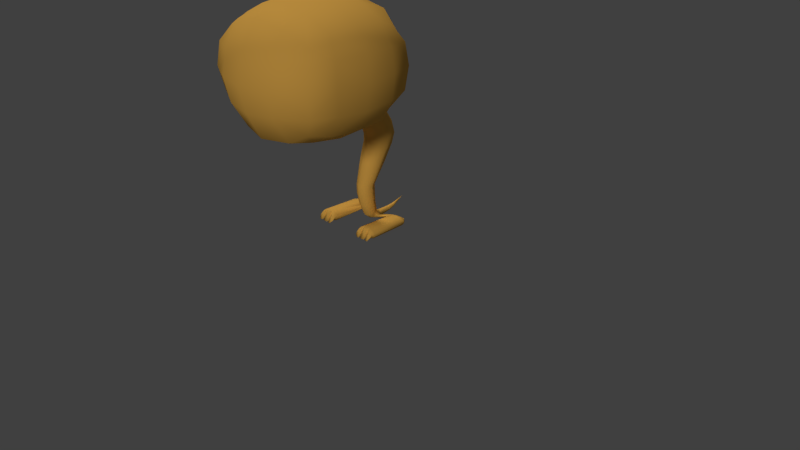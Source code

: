 # Source: PolyCharmR2.blend  (saved by Blender 2.81.16; exported with 4.5.12 LTS)
import bpy
from mathutils import Matrix  # noqa: F401  (used for matrix-valued properties, if any)

bpy.ops.wm.read_factory_settings(use_empty=True)
scene = bpy.context.scene
scene.name = 'Scene'

# ---- collections
col_collection_1 = bpy.data.collections.new('Collection 1'); scene.collection.children.link(col_collection_1)
col_collection_2 = bpy.data.collections.new('Collection 2'); scene.collection.children.link(col_collection_2)

# ---- materials (node trees are filled in below, after node groups)
mat_material = bpy.data.materials.new('Material')
mat_material.alpha_threshold = 0.0
mat_material.use_transparent_shadow = False
mat_material.diffuse_color = (1.0, 0.5376, 0.09864, 1.0)
mat_material.roughness = 0.5
mat_material.specular_intensity = 0.2579
mat_material.line_color = (0.0, 0.0, 0.0, 1.0)
mat_material_002 = bpy.data.materials.new('Material.002')
mat_material_002.alpha_threshold = 0.0
mat_material_002.use_transparent_shadow = False
mat_material_002.diffuse_color = (0.8, 0.7033, 0.24, 1.0)
mat_material_002.roughness = 0.5
mat_material_002.specular_intensity = 0.2895
mat_material_002.line_color = (0.0, 0.0, 0.0, 1.0)
mat_material_003 = bpy.data.materials.new('Material.003')
mat_material_003.alpha_threshold = 0.0
mat_material_003.use_transparent_shadow = False
mat_material_003.diffuse_color = (0.8, 0.5044, 0.08081, 1.0)
mat_material_003.roughness = 0.5
mat_material_003.line_color = (0.0, 0.0, 0.0, 1.0)
mat_material_001 = bpy.data.materials.new('Material.001')
mat_material_001.alpha_threshold = 0.0
mat_material_001.use_transparent_shadow = False
mat_material_001.diffuse_color = (0.8, 0.3982, 0.2851, 1.0)
mat_material_001.roughness = 0.5
mat_material_001.line_color = (0.0, 0.0, 0.0, 1.0)

# ---- material node trees

# ---- world
world_world = bpy.data.worlds.new('World'); scene.world = world_world
world_world.color = (0.05088, 0.05088, 0.05088)
world_world.use_sun_shadow = False
world_world.sun_shadow_jitter_overblur = 0.0
world_world.cycles.sampling_method = 'MANUAL'
world_world.cycles.sample_map_resolution = 256

# ---- cameras
cam_camera = bpy.data.cameras.new('Camera')
cam_camera.clip_end = 100.0
cam_camera.lens = 35.0
cam_camera.sensor_width = 32.0
cam_camera.sensor_height = 18.0
cam_camera.ortho_scale = 7.314
cam_camera.dof.focus_distance = 0.0
cam_camera.dof.aperture_fstop = 128.0

# ---- lights
light_lamp_001 = bpy.data.lights.new('Lamp.001', 'SUN')
light_lamp_001.transmission_factor = 0.0
light_lamp_001.cutoff_distance = 30.0
light_lamp_001.angle = 0.1993
light_lamp_001.energy = 1.0
light_lamp_001.shadow_buffer_clip_start = 1.001
light_lamp_001.shadow_soft_size = 0.1
light_lamp_001.shadow_cascade_max_distance = 1000.0
light_lamp_001.cycles.use_multiple_importance_sampling = False
light_lamp = bpy.data.lights.new('Lamp', 'SUN')
light_lamp.transmission_factor = 0.0
light_lamp.cutoff_distance = 30.0
light_lamp.angle = 0.1993
light_lamp.energy = 1.0
light_lamp.shadow_buffer_clip_start = 1.001
light_lamp.shadow_soft_size = 0.1
light_lamp.shadow_cascade_max_distance = 1000.0
light_lamp.cycles.use_multiple_importance_sampling = False

# ---- meshes
me_mesh_001 = bpy.data.meshes.new('Mesh.001')
me_mesh_001.from_pydata([(0.3802, 0.17, 2.074), (0.3802, 0.106, 2.369), (0.3802, 0.106, 1.778), (0.9099, -0.7737, 2.074), (0.8902, -0.7737, 2.391), (0.8702, -1.178, 2.074), (0.8487, -0.7737, 1.756), (0.8487, -0.3699, 2.074), (0.8359, -0.3978, 2.369), (0.8305, -1.15, 2.369), (0.8359, -1.15, 1.778), (0.8305, -0.3978, 1.778), (0.3802, -1.717, 2.074), (0.3802, -1.653, 2.369), (0.3802, -1.653, 1.778), (0.3802, -0.7737, 1.331), (0.3802, -0.3978, 1.382), (0.3802, -1.15, 1.382), (0.3802, -0.7737, 2.816), (0.3802, -1.15, 2.765), (0.3802, -0.3978, 2.765), (0.3802, -0.08395, 2.657), (0.7104, -0.08395, 2.347), (0.7133, -0.03297, 2.074), (0.6996, -0.08395, 1.8), (0.3802, -0.08395, 1.531), (0.7017, -0.4258, 2.616), (0.7559, -0.7737, 2.656), (0.7215, -1.122, 2.616), (0.7932, -1.463, 2.347), (0.8063, -1.514, 2.074), (0.768, -1.463, 1.8), (0.7017, -1.122, 1.531), (0.666, -0.7737, 1.491), (0.692, -0.4258, 1.531), (0.3802, -1.463, 2.657), (0.3802, -1.463, 1.457), (0.5489, -0.1873, 1.58), (0.576, -1.36, 1.563), (0.6048, -0.1873, 2.535), (0.6698, -1.36, 2.535), (0.4409, -0.384, -0.03522), (0.4409, 0.09288, -0.02261), (0.2565, 0.09288, -0.02261), (0.2565, -0.384, -0.03522), (0.3891, -0.4247, -0.03522), (0.3879, -0.384, 0.08819), (0.2963, -0.4247, -0.03522), (0.2982, -0.384, 0.08819), (0.4674, -0.384, 0.005917), (0.4674, -0.384, 0.04705), (0.4626, 0.1004, 0.03821), (0.464, 0.1026, 0.007279), (0.2237, 0.1059, 0.007279), (0.2219, -0.384, 0.04705), (0.2219, -0.384, 0.005917), (0.3766, 0.08976, 0.06747), (0.3056, 0.08976, 0.06747), (0.4003, -0.4247, 0.07034), (0.4576, -0.4247, 0.04066), (0.4576, -0.4247, 0.01098), (0.4385, -0.4247, -0.0187), (0.4011, -0.4247, -0.0187), (0.3105, -0.4247, 0.07121), (0.3755, -0.4247, 0.07121), (0.3764, -0.4247, -0.01824), (0.3091, -0.4247, -0.01824), (0.2889, -0.4247, 0.07317), (0.2875, -0.4247, -0.02132), (0.257, -0.4247, -0.02132), (0.2305, -0.4247, 0.01017), (0.2305, -0.4247, 0.04167), (0.4003, -0.4437, 0.03862), (0.4576, -0.4584, 0.01286), (0.4576, -0.4731, -0.0129), (0.4385, -0.4879, -0.03866), (0.4011, -0.4879, -0.03866), (0.3105, -0.4432, 0.03938), (0.3755, -0.4432, 0.03938), (0.3764, -0.4876, -0.03826), (0.3091, -0.4876, -0.03826), (0.2889, -0.4422, 0.04107), (0.2875, -0.4892, -0.04094), (0.257, -0.4892, -0.04094), (0.2305, -0.4735, -0.0136), (0.2305, -0.4579, 0.01374), (0.2219, 0.08754, 0.03905), (0.2219, 0.0801, 0.007125), (0.2247, 0.1256, 0.03821), (0.4059, 0.1572, 0.03821), (0.4263, 0.1477, 0.007279), (0.285, 0.1514, 0.03821), (0.2683, 0.1471, 0.007279), (0.07094, -0.1528, 0.1989), (0.1007, -0.08128, 0.2056), (0.07094, -0.009799, 0.2122), (0.07806, -0.179, 0.3436), (0.1107, -0.1001, 0.3448), (0.07806, -0.0212, 0.3461), (0.07806, -0.179, 0.4565), (0.1107, -0.1001, 0.4578), (0.07806, -0.0212, 0.459), (0.1054, -0.07851, 0.782), (0.1494, 0.02317, 0.7512), (0.1054, 0.1249, 0.7203), (0.1216, -0.004974, 0.9656), (0.1723, 0.1169, 0.9534), (0.1216, 0.2387, 0.9411), (0.1315, 0.006884, 1.052), (0.1864, 0.1391, 1.059), (0.1315, 0.2712, 1.067), (0.1315, -0.02022, 1.143), (0.1864, 0.1045, 1.188), (0.1315, 0.2293, 1.232), (0.1315, -0.09604, 1.26), (0.1864, 0.01084, 1.338), (0.1315, 0.1177, 1.416), (0.06096, -0.1006, 0.05049), (0.08656, -0.04133, 0.06812), (0.06096, 0.01791, 0.08575), (0.04466, -0.02741, -0.01325), (0.06351, 0.006612, 0.01698), (0.04466, 0.04063, 0.04721), (0.03, 0.1008, -0.03447), (0.04278, 0.1041, -0.003792), (0.03, 0.1074, 0.02688), (0.02128, 0.2692, -0.01153), (0.03044, 0.2687, 0.01059), (0.02128, 0.2682, 0.03271), (0.01592, 0.3474, 0.013), (0.02287, 0.347, 0.02977), (0.01592, 0.3466, 0.04654), (0.2516, 0.04381, 1.661), (0.1361, -0.2116, 1.429), (0.2647, -0.0685, 1.519), (-0.3802, 0.17, 2.074), (-0.3802, 0.106, 2.369), (-0.3802, 0.106, 1.778), (-0.9099, -0.7737, 2.074), (-0.8902, -0.7737, 2.391), (-0.8702, -1.178, 2.074), (-0.8487, -0.7737, 1.756), (-0.8487, -0.3699, 2.074), (-0.8359, -0.3978, 2.369), (-0.8305, -1.15, 2.369), (-0.8359, -1.15, 1.778), (-0.8305, -0.3978, 1.778), (-0.3802, -1.717, 2.074), (-0.3802, -1.653, 2.369), (-0.3802, -1.653, 1.778), (-0.3802, -0.7737, 1.331), (-0.3802, -0.3978, 1.382), (-0.3802, -1.15, 1.382), (-0.3802, -0.7737, 2.816), (-0.3802, -1.15, 2.765), (-0.3802, -0.3978, 2.765), (-0.3802, -0.08395, 2.657), (-0.7104, -0.08395, 2.347), (-0.7133, -0.03297, 2.074), (-0.6996, -0.08395, 1.8), (-0.3802, -0.08395, 1.531), (-0.7017, -0.4258, 2.616), (-0.7559, -0.7737, 2.656), (-0.7215, -1.122, 2.616), (-0.7932, -1.463, 2.347), (-0.8063, -1.514, 2.074), (-0.768, -1.463, 1.8), (-0.7017, -1.122, 1.531), (-0.666, -0.7737, 1.491), (-0.692, -0.4258, 1.531), (-0.3802, -1.463, 2.657), (-0.3802, -1.463, 1.457), (-0.5489, -0.1873, 1.58), (-0.576, -1.36, 1.563), (-0.6048, -0.1873, 2.535), (-0.6698, -1.36, 2.535), (0.0, 0.2379, 2.074), (0.0, 0.17, 2.391), (0.0, 0.17, 1.756), (0.0, -1.785, 2.074), (0.0, -1.717, 2.391), (0.0, -1.717, 1.756), (0.0, -0.7737, 1.278), (0.0, -0.3699, 1.331), (0.0, -1.178, 1.331), (0.0, -0.7737, 2.869), (0.0, -0.3699, 2.816), (0.0, -1.178, 2.816), (0.0, -0.03297, 2.697), (0.0, -1.514, 2.73), (0.0, -1.555, 1.434), (-0.4409, -0.384, -0.03522), (-0.4409, 0.09288, -0.02261), (-0.2565, 0.09288, -0.02261), (-0.2565, -0.384, -0.03522), (-0.3891, -0.4247, -0.03522), (-0.3879, -0.384, 0.08819), (-0.2963, -0.4247, -0.03522), (-0.2982, -0.384, 0.08819), (-0.4674, -0.384, 0.005917), (-0.4674, -0.384, 0.04705), (-0.4626, 0.1004, 0.03821), (-0.464, 0.1026, 0.007279), (-0.2237, 0.1059, 0.007279), (-0.2219, -0.384, 0.04705), (-0.2219, -0.384, 0.005917), (-0.3766, 0.08976, 0.06747), (-0.3056, 0.08976, 0.06747), (-0.4003, -0.4247, 0.07034), (-0.4576, -0.4247, 0.04066), (-0.4576, -0.4247, 0.01098), (-0.4385, -0.4247, -0.0187), (-0.4011, -0.4247, -0.0187), (-0.3105, -0.4247, 0.07121), (-0.3755, -0.4247, 0.07121), (-0.3764, -0.4247, -0.01824), (-0.3091, -0.4247, -0.01824), (-0.2889, -0.4247, 0.07317), (-0.2875, -0.4247, -0.02132), (-0.257, -0.4247, -0.02132), (-0.2305, -0.4247, 0.01017), (-0.2305, -0.4247, 0.04167), (-0.4003, -0.4437, 0.03862), (-0.4576, -0.4584, 0.01286), (-0.4576, -0.4731, -0.0129), (-0.4385, -0.4879, -0.03866), (-0.4011, -0.4879, -0.03866), (-0.3105, -0.4432, 0.03938), (-0.3755, -0.4432, 0.03938), (-0.3764, -0.4876, -0.03826), (-0.3091, -0.4876, -0.03826), (-0.2889, -0.4422, 0.04107), (-0.2875, -0.4892, -0.04094), (-0.257, -0.4892, -0.04094), (-0.2305, -0.4735, -0.0136), (-0.2305, -0.4579, 0.01374), (-0.2219, 0.08754, 0.03905), (-0.2219, 0.0801, 0.007125), (-0.2247, 0.1256, 0.03821), (-0.4059, 0.1572, 0.03821), (-0.4263, 0.1477, 0.007279), (-0.285, 0.1514, 0.03821), (-0.2683, 0.1471, 0.007279), (0.0, 0.01981, 0.2149), (0.0, -0.1824, 0.1962), (-0.07094, -0.1528, 0.1989), (-0.1007, -0.08128, 0.2056), (-0.07094, -0.009799, 0.2122), (0.0, 0.01148, 0.3466), (0.0, -0.2117, 0.3431), (-0.07806, -0.179, 0.3436), (-0.1107, -0.1001, 0.3448), (-0.07806, -0.0212, 0.3461), (0.0, 0.01148, 0.4596), (0.0, -0.2117, 0.456), (-0.07806, -0.179, 0.4565), (-0.1107, -0.1001, 0.4578), (-0.07806, -0.0212, 0.459), (0.0, 0.167, 0.7075), (0.0, -0.1206, 0.7948), (-0.1054, -0.07851, 0.782), (-0.1494, 0.02317, 0.7512), (-0.1054, 0.1249, 0.7203), (0.0, 0.2892, 0.9361), (0.0, -0.05544, 0.9706), (-0.1216, -0.004974, 0.9656), (-0.1723, 0.1169, 0.9534), (-0.1216, 0.2387, 0.9411), (0.0, 0.326, 1.07), (0.0, -0.04786, 1.048), (-0.1315, 0.006884, 1.052), (-0.1864, 0.1391, 1.059), (-0.1315, 0.2712, 1.067), (0.0, 0.281, 1.25), (0.0, -0.07189, 1.125), (-0.1315, -0.02022, 1.143), (-0.1864, 0.1045, 1.188), (-0.1315, 0.2293, 1.232), (0.0, 0.162, 1.448), (0.0, -0.1403, 1.227), (-0.1315, -0.09604, 1.26), (-0.1864, 0.01084, 1.338), (-0.1315, 0.1177, 1.416), (0.0, 0.04245, 0.09306), (0.0, -0.1251, 0.04319), (-0.06096, -0.1006, 0.05049), (-0.08656, -0.04133, 0.06812), (-0.06096, 0.01791, 0.08575), (0.0, 0.05472, 0.05973), (0.0, -0.0415, -0.02577), (-0.04466, -0.02741, -0.01325), (-0.06351, 0.006612, 0.01698), (-0.04466, 0.04063, 0.04721), (0.0, 0.1088, 0.03959), (0.0, 0.09939, -0.04717), (-0.03, 0.1008, -0.03447), (-0.04278, 0.1041, -0.003792), (-0.03, 0.1074, 0.02688), (0.0, 0.268, 0.04187), (0.0, 0.2694, -0.02069), (-0.02128, 0.2692, -0.01153), (-0.03044, 0.2687, 0.01059), (-0.02128, 0.2682, 0.03271), (0.0, 0.3465, 0.05348), (0.0, 0.3475, 0.006055), (-0.01592, 0.3474, 0.013), (-0.02287, 0.347, 0.02977), (-0.01592, 0.3466, 0.04654), (0.0, 0.5132, 0.1033), (-0.2516, 0.04381, 1.661), (0.0, 0.1225, 1.694), (-0.1361, -0.2116, 1.429), (0.0, -0.2378, 1.394), (-0.2647, -0.0685, 1.519)], [], [(176, 177, 1, 0), (0, 1, 22, 23), (177, 188, 21, 1), (1, 21, 39, 22), (176, 0, 2, 178), (0, 23, 24, 2), (2, 24, 37, 25), (3, 7, 8, 4), (4, 8, 26, 27), (7, 23, 22, 8), (8, 22, 39, 26), (3, 4, 9, 5), (5, 9, 29, 30), (4, 27, 28, 9), (9, 28, 40, 29), (3, 5, 10, 6), (6, 10, 32, 33), (5, 30, 31, 10), (10, 31, 38, 32), (3, 6, 11, 7), (7, 11, 24, 23), (6, 33, 34, 11), (11, 34, 37, 24), (179, 12, 13, 180), (180, 13, 35, 189), (12, 30, 29, 13), (13, 29, 40, 35), (179, 181, 14, 12), (12, 14, 31, 30), (181, 190, 36, 14), (14, 36, 38, 31), (182, 183, 16, 15), (15, 16, 34, 33), (133, 312, 279, 114), (16, 25, 37, 34), (182, 15, 17, 184), (184, 17, 36, 190), (15, 33, 32, 17), (17, 32, 38, 36), (185, 187, 19, 18), (18, 19, 28, 27), (187, 189, 35, 19), (19, 35, 40, 28), (185, 18, 20, 186), (186, 20, 21, 188), (18, 27, 26, 20), (20, 26, 39, 21), (310, 132, 116, 278), (49, 41, 42, 52), (81, 85, 84, 83, 82), (41, 45, 47, 44, 43, 42), (48, 54, 71, 67), (77, 80, 79, 78), (72, 76, 75, 74, 73), (50, 46, 58, 59), (50, 49, 52, 51), (48, 46, 56, 57), (52, 42, 90), (59, 73, 74, 60), (72, 73, 59, 58), (49, 50, 59, 60), (41, 49, 60, 61), (45, 41, 61, 62), (46, 45, 62, 58), (66, 80, 77, 63), (46, 48, 63, 64), (45, 46, 64, 65), (47, 45, 65, 66), (48, 47, 66, 63), (61, 75, 76, 62), (71, 85, 81, 67), (47, 48, 67, 68), (44, 47, 68, 69), (55, 44, 69, 70), (54, 55, 70, 71), (64, 78, 79, 65), (70, 84, 85, 71), (57, 88, 86, 54, 48), (68, 82, 83, 69), (62, 76, 72, 58), (60, 74, 75, 61), (65, 79, 80, 66), (63, 77, 78, 64), (69, 83, 84, 70), (67, 81, 82, 68), (123, 53, 87, 120), (51, 89, 56), (53, 43, 44, 55, 87), (124, 88, 53, 123), (51, 52, 90, 89), (86, 87, 55, 54), (89, 90, 92, 91), (42, 43, 92, 90), (56, 89, 91, 57), (91, 92, 53, 88), (43, 53, 92), (57, 91, 88), (46, 50, 51, 56), (95, 243, 248, 98), (94, 95, 98, 97), (93, 94, 97, 96), (244, 93, 96, 249), (98, 248, 253, 101), (97, 98, 101, 100), (96, 97, 100, 99), (249, 96, 99, 254), (101, 253, 258, 104), (100, 101, 104, 103), (99, 100, 103, 102), (254, 99, 102, 259), (104, 258, 263, 107), (103, 104, 107, 106), (102, 103, 106, 105), (259, 102, 105, 264), (107, 263, 268, 110), (106, 107, 110, 109), (105, 106, 109, 108), (264, 105, 108, 269), (110, 268, 273, 113), (109, 110, 113, 112), (108, 109, 112, 111), (269, 108, 111, 274), (113, 273, 278, 116), (112, 113, 116, 115), (111, 112, 115, 114), (274, 111, 114, 279), (243, 95, 119, 283), (95, 94, 118, 119), (94, 93, 117, 118), (93, 244, 284, 117), (283, 119, 122, 288), (119, 118, 121, 122), (118, 117, 120, 121), (117, 284, 289, 120), (288, 122, 125, 293), (122, 121, 124, 125), (121, 86, 88, 124), (120, 289, 294, 123), (293, 125, 128, 298), (125, 124, 127, 128), (124, 123, 126, 127), (123, 294, 299, 126), (298, 128, 131, 303), (128, 127, 130, 131), (127, 126, 129, 130), (126, 299, 304, 129), (303, 131, 308), (131, 130, 308), (130, 129, 308), (129, 304, 308), (134, 133, 114, 115), (132, 134, 115, 116), (178, 2, 132, 310), (2, 25, 134, 132), (183, 312, 133, 16), (134, 25, 16, 133), (120, 87, 86, 121), (176, 135, 136, 177), (135, 158, 157, 136), (177, 136, 156, 188), (136, 157, 174, 156), (176, 178, 137, 135), (135, 137, 159, 158), (137, 160, 172, 159), (138, 139, 143, 142), (139, 162, 161, 143), (142, 143, 157, 158), (143, 161, 174, 157), (138, 140, 144, 139), (140, 165, 164, 144), (139, 144, 163, 162), (144, 164, 175, 163), (138, 141, 145, 140), (141, 168, 167, 145), (140, 145, 166, 165), (145, 167, 173, 166), (138, 142, 146, 141), (142, 158, 159, 146), (141, 146, 169, 168), (146, 159, 172, 169), (179, 180, 148, 147), (180, 189, 170, 148), (147, 148, 164, 165), (148, 170, 175, 164), (179, 147, 149, 181), (147, 165, 166, 149), (181, 149, 171, 190), (149, 166, 173, 171), (182, 150, 151, 183), (150, 168, 169, 151), (311, 280, 279, 312), (151, 169, 172, 160), (182, 184, 152, 150), (184, 190, 171, 152), (150, 152, 167, 168), (152, 171, 173, 167), (185, 153, 154, 187), (153, 162, 163, 154), (187, 154, 170, 189), (154, 163, 175, 170), (185, 186, 155, 153), (186, 188, 156, 155), (153, 155, 161, 162), (155, 156, 174, 161), (310, 278, 282, 309), (199, 202, 192, 191), (231, 232, 233, 234, 235), (191, 192, 193, 194, 197, 195), (198, 217, 221, 204), (227, 228, 229, 230), (222, 223, 224, 225, 226), (200, 209, 208, 196), (200, 201, 202, 199), (198, 207, 206, 196), (202, 240, 192), (209, 210, 224, 223), (222, 208, 209, 223), (199, 210, 209, 200), (191, 211, 210, 199), (195, 212, 211, 191), (196, 208, 212, 195), (216, 213, 227, 230), (196, 214, 213, 198), (195, 215, 214, 196), (197, 216, 215, 195), (198, 213, 216, 197), (211, 212, 226, 225), (221, 217, 231, 235), (197, 218, 217, 198), (194, 219, 218, 197), (205, 220, 219, 194), (204, 221, 220, 205), (214, 215, 229, 228), (220, 221, 235, 234), (207, 198, 204, 236, 238), (218, 219, 233, 232), (212, 208, 222, 226), (210, 211, 225, 224), (215, 216, 230, 229), (213, 214, 228, 227), (219, 220, 234, 233), (217, 218, 232, 231), (203, 238, 295, 290), (201, 206, 239), (203, 237, 205, 194, 193), (237, 203, 290, 291), (201, 239, 240, 202), (236, 204, 205, 237), (239, 241, 242, 240), (192, 240, 242, 193), (206, 207, 241, 239), (241, 238, 203, 242), (193, 242, 203), (207, 238, 241), (196, 206, 201, 200), (247, 252, 248, 243), (246, 251, 252, 247), (245, 250, 251, 246), (244, 249, 250, 245), (252, 257, 253, 248), (251, 256, 257, 252), (250, 255, 256, 251), (249, 254, 255, 250), (257, 262, 258, 253), (256, 261, 262, 257), (255, 260, 261, 256), (254, 259, 260, 255), (262, 267, 263, 258), (261, 266, 267, 262), (260, 265, 266, 261), (259, 264, 265, 260), (267, 272, 268, 263), (266, 271, 272, 267), (265, 270, 271, 266), (264, 269, 270, 265), (272, 277, 273, 268), (271, 276, 277, 272), (270, 275, 276, 271), (269, 274, 275, 270), (277, 282, 278, 273), (276, 281, 282, 277), (275, 280, 281, 276), (274, 279, 280, 275), (243, 283, 287, 247), (247, 287, 286, 246), (246, 286, 285, 245), (245, 285, 284, 244), (283, 288, 292, 287), (287, 292, 291, 286), (286, 291, 290, 285), (285, 290, 289, 284), (288, 293, 297, 292), (292, 297, 296, 291), (236, 237, 291, 296), (290, 295, 294, 289), (293, 298, 302, 297), (297, 302, 301, 296), (296, 301, 300, 295), (295, 300, 299, 294), (298, 303, 307, 302), (302, 307, 306, 301), (301, 306, 305, 300), (300, 305, 304, 299), (303, 308, 307), (307, 308, 306), (306, 308, 305), (305, 308, 304), (313, 281, 280, 311), (309, 282, 281, 313), (178, 310, 309, 137), (137, 309, 313, 160), (183, 151, 311, 312), (313, 311, 151, 160), (238, 236, 296, 295)])
me_mesh_001.polygons.foreach_set('use_smooth', [True] * 314)
_uv = me_mesh_001.uv_layers.new(name='Mapa UV')
_uv.uv.foreach_set('vector', [0.4398, 0.4671, 0.502, 0.467, 0.5037, 0.5442, 0.4399, 0.5452, 0.3677, 0.1883, 0.3568, 0.2551, 0.2816, 0.238, 0.2906, 0.1896, 0.502, 0.467, 0.5712, 0.4668, 0.5749, 0.5421, 0.5037, 0.5442, 0.3568, 0.2551, 0.318, 0.3225, 0.2755, 0.2828, 0.2816, 0.238, 0.4398, 0.4671, 0.4399, 0.5452, 0.376, 0.5444, 0.3777, 0.4671, 0.3677, 0.1883, 0.2906, 0.1896, 0.2812, 0.141, 0.3547, 0.1216, 0.3547, 0.1216, 0.2812, 0.141, 0.2771, 0.08662, 0.3143, 0.06359, 0.1521, 0.1909, 0.2261, 0.1903, 0.2224, 0.2429, 0.1547, 0.2491, 0.1547, 0.2491, 0.2224, 0.2429, 0.2245, 0.2943, 0.1598, 0.3027, 0.2261, 0.1903, 0.2906, 0.1896, 0.2816, 0.238, 0.2224, 0.2429, 0.2224, 0.2429, 0.2816, 0.238, 0.2755, 0.2828, 0.2245, 0.2943, 0.1521, 0.1909, 0.1547, 0.2491, 0.08109, 0.2528, 0.07347, 0.1919, 0.07347, 0.1919, 0.08109, 0.2528, 0.01254, 0.2535, 0.0002406, 0.1921, 0.1547, 0.2491, 0.1598, 0.3027, 0.09195, 0.307, 0.08109, 0.2528, 0.08109, 0.2528, 0.09195, 0.307, 0.03686, 0.3041, 0.01254, 0.2535, 0.1521, 0.1909, 0.07347, 0.1919, 0.07992, 0.1315, 0.1536, 0.1305, 0.1536, 0.1305, 0.07992, 0.1315, 0.08922, 0.07574, 0.1586, 0.06806, 0.07347, 0.1919, 0.0002406, 0.1921, 0.01141, 0.1303, 0.07992, 0.1315, 0.07992, 0.1315, 0.01141, 0.1303, 0.03304, 0.06118, 0.08922, 0.07574, 0.1521, 0.1909, 0.1536, 0.1305, 0.2217, 0.1379, 0.2261, 0.1903, 0.2261, 0.1903, 0.2217, 0.1379, 0.2812, 0.141, 0.2906, 0.1896, 0.1536, 0.1305, 0.1586, 0.06806, 0.2227, 0.08709, 0.2217, 0.1379, 0.2217, 0.1379, 0.2227, 0.08709, 0.2771, 0.08662, 0.2812, 0.141, 0.3278, 0.7701, 0.4412, 0.7708, 0.4445, 0.863, 0.3272, 0.8665, 0.3272, 0.8665, 0.4445, 0.863, 0.4551, 0.9732, 0.3264, 0.9899, 0.4412, 0.7708, 0.5916, 0.7728, 0.5904, 0.8658, 0.4445, 0.863, 0.4445, 0.863, 0.5904, 0.8658, 0.5622, 0.9436, 0.4551, 0.9732, 0.3278, 0.7701, 0.3284, 0.6738, 0.4465, 0.6783, 0.4412, 0.7708, 0.4412, 0.7708, 0.4465, 0.6783, 0.5852, 0.6795, 0.5916, 0.7728, 0.3284, 0.6738, 0.3291, 0.5581, 0.4598, 0.5599, 0.4465, 0.6783, 0.4465, 0.6783, 0.4598, 0.5599, 0.5381, 0.5828, 0.5852, 0.6795, 0.1614, 0.467, 0.2418, 0.4673, 0.2392, 0.5445, 0.1616, 0.5442, 0.1666, 0.0002406, 0.2483, 0.02019, 0.2227, 0.08709, 0.1586, 0.06806, 0.8286, 0.9546, 0.8015, 0.95, 0.8015, 0.9111, 0.8315, 0.9135, 0.2483, 0.02019, 0.3143, 0.06359, 0.2771, 0.08662, 0.2227, 0.08709, 0.1614, 0.467, 0.1616, 0.5442, 0.08395, 0.5449, 0.07995, 0.4667, 0.07995, 0.4667, 0.08395, 0.5449, 0.01749, 0.5452, 0.0002406, 0.4664, 0.1666, 0.0002406, 0.1586, 0.06806, 0.08922, 0.07574, 0.08171, 0.0002406, 0.08171, 0.0002406, 0.08922, 0.07574, 0.03304, 0.06118, 0.008388, 0.0106, 0.718, 0.4665, 0.7978, 0.4663, 0.7937, 0.5427, 0.7179, 0.542, 0.1713, 0.3873, 0.08509, 0.386, 0.09195, 0.307, 0.1598, 0.3027, 0.7978, 0.4663, 0.867, 0.4661, 0.8603, 0.5442, 0.7937, 0.5427, 0.08509, 0.386, 0.01199, 0.3736, 0.03686, 0.3041, 0.09195, 0.307, 0.718, 0.4665, 0.7179, 0.542, 0.6421, 0.5424, 0.6392, 0.4667, 0.6392, 0.4667, 0.6421, 0.5424, 0.5749, 0.5421, 0.5712, 0.4668, 0.1713, 0.3873, 0.1598, 0.3027, 0.2245, 0.2943, 0.2538, 0.3615, 0.2538, 0.3615, 0.2245, 0.2943, 0.2755, 0.2828, 0.318, 0.3225, 0.6559, 0.9998, 0.6031, 0.9963, 0.6266, 0.9413, 0.6576, 0.9476, 0.8752, 0.6053, 0.8765, 0.5951, 0.969, 0.61, 0.9709, 0.6177, 0.7616, 0.02882, 0.756, 0.02476, 0.7573, 0.02322, 0.7583, 0.02295, 0.7587, 0.0233, 0.8765, 0.5951, 0.87, 0.5826, 0.8736, 0.5631, 0.8837, 0.5563, 0.9769, 0.5758, 0.969, 0.61, 0.7706, 0.04748, 0.7409, 0.03869, 0.7518, 0.02989, 0.7633, 0.03506, 0.7808, 0.0304, 0.7851, 0.02369, 0.7857, 0.02365, 0.7896, 0.03034, 0.8078, 0.0312, 0.8108, 0.02685, 0.8112, 0.02656, 0.812, 0.0269, 0.8129, 0.02826, 0.8252, 0.04157, 0.7981, 0.04748, 0.8057, 0.03684, 0.8164, 0.03313, 0.8741, 0.6143, 0.8752, 0.6053, 0.9709, 0.6177, 0.9676, 0.6232, 0.8717, 0.6514, 0.8725, 0.6328, 0.9643, 0.6395, 0.9655, 0.6527, 0.9709, 0.6177, 0.969, 0.61, 0.982, 0.6114, 0.8164, 0.03313, 0.8129, 0.02826, 0.812, 0.0269, 0.8176, 0.02743, 0.8078, 0.0312, 0.8129, 0.02826, 0.8164, 0.03313, 0.8057, 0.03684, 0.8304, 0.02674, 0.8252, 0.04157, 0.8164, 0.03313, 0.8176, 0.02743, 0.8235, 0.009537, 0.8304, 0.02674, 0.8176, 0.02743, 0.8145, 0.01985, 0.8002, 0.01324, 0.8235, 0.009537, 0.8145, 0.01985, 0.8039, 0.01829, 0.7981, 0.04748, 0.8002, 0.01324, 0.8039, 0.01829, 0.8057, 0.03684, 0.7757, 0.01414, 0.7851, 0.02369, 0.7808, 0.0304, 0.7786, 0.03618, 0.7981, 0.04748, 0.7706, 0.04748, 0.7786, 0.03618, 0.7911, 0.03705, 0.8002, 0.01324, 0.7981, 0.04748, 0.7911, 0.03705, 0.796, 0.01694, 0.7713, 0.00872, 0.8002, 0.01324, 0.796, 0.01694, 0.7757, 0.01414, 0.7706, 0.04748, 0.7713, 0.00872, 0.7757, 0.01414, 0.7786, 0.03618, 0.8145, 0.01985, 0.8112, 0.02656, 0.8108, 0.02685, 0.8039, 0.01829, 0.7518, 0.02989, 0.756, 0.02476, 0.7616, 0.02882, 0.7633, 0.03506, 0.7713, 0.00872, 0.7706, 0.04748, 0.7633, 0.03506, 0.7676, 0.01331, 0.7484, 0.0002406, 0.7713, 0.00872, 0.7676, 0.01331, 0.757, 0.01342, 0.7361, 0.02084, 0.7484, 0.0002406, 0.757, 0.01342, 0.751, 0.02311, 0.7409, 0.03869, 0.7361, 0.02084, 0.751, 0.02311, 0.7518, 0.02989, 0.7911, 0.03705, 0.7896, 0.03034, 0.7857, 0.02365, 0.796, 0.01694, 0.751, 0.02311, 0.7573, 0.02322, 0.756, 0.02476, 0.7518, 0.02989, 0.9655, 0.6527, 0.9772, 0.6688, 0.9687, 0.6711, 0.8715, 0.6692, 0.8717, 0.6514, 0.7676, 0.01331, 0.7587, 0.0233, 0.7583, 0.02295, 0.757, 0.01342, 0.8039, 0.01829, 0.8108, 0.02685, 0.8078, 0.0312, 0.8057, 0.03684, 0.8176, 0.02743, 0.812, 0.0269, 0.8112, 0.02656, 0.8145, 0.01985, 0.796, 0.01694, 0.7857, 0.02365, 0.7851, 0.02369, 0.7757, 0.01414, 0.7786, 0.03618, 0.7808, 0.0304, 0.7896, 0.03034, 0.7911, 0.03705, 0.757, 0.01342, 0.7583, 0.02295, 0.7573, 0.02322, 0.751, 0.02311, 0.7633, 0.03506, 0.7616, 0.02882, 0.7587, 0.0233, 0.7676, 0.01331, 0.7436, 0.09613, 0.7799, 0.1119, 0.7774, 0.1164, 0.7361, 0.1212, 0.9676, 0.6232, 0.9766, 0.6339, 0.9643, 0.6395, 0.9825, 0.5686, 0.9769, 0.5758, 0.8837, 0.5563, 0.8861, 0.5457, 0.9775, 0.5665, 0.7493, 0.09261, 0.7844, 0.106, 0.7799, 0.1119, 0.7436, 0.09613, 0.9676, 0.6232, 0.9709, 0.6177, 0.981, 0.6272, 0.9766, 0.6339, 0.9687, 0.6711, 0.9672, 0.6777, 0.8715, 0.6777, 0.8715, 0.6692, 0.9766, 0.6339, 0.981, 0.6272, 0.9859, 0.658, 0.979, 0.6546, 0.969, 0.61, 0.9769, 0.5758, 0.9887, 0.5796, 0.982, 0.6114, 0.9643, 0.6395, 0.9766, 0.6339, 0.979, 0.6546, 0.9655, 0.6527, 0.979, 0.6546, 0.9859, 0.658, 0.9852, 0.6726, 0.9772, 0.6688, 0.9769, 0.5758, 0.9825, 0.5686, 0.9887, 0.5796, 0.9655, 0.6527, 0.979, 0.6546, 0.9772, 0.6688, 0.8725, 0.6328, 0.8741, 0.6143, 0.9676, 0.6232, 0.9643, 0.6395, 0.6495, 0.6855, 0.6662, 0.6857, 0.6652, 0.7153, 0.6468, 0.7143, 0.6335, 0.6853, 0.6495, 0.6855, 0.6468, 0.7143, 0.629, 0.7127, 0.815, 0.6898, 0.8295, 0.6863, 0.8331, 0.7149, 0.8164, 0.7162, 0.8015, 0.691, 0.815, 0.6898, 0.8164, 0.7162, 0.8015, 0.7166, 0.6468, 0.7143, 0.6652, 0.7153, 0.6644, 0.7419, 0.644, 0.7399, 0.629, 0.7127, 0.6468, 0.7143, 0.644, 0.7399, 0.6261, 0.735, 0.8164, 0.7162, 0.8331, 0.7149, 0.8328, 0.738, 0.8167, 0.7366, 0.8015, 0.7166, 0.8164, 0.7162, 0.8167, 0.7366, 0.8015, 0.7359, 0.644, 0.7399, 0.6644, 0.7419, 0.6622, 0.8078, 0.6403, 0.806, 0.6261, 0.735, 0.644, 0.7399, 0.6403, 0.806, 0.6181, 0.802, 0.8167, 0.7366, 0.8328, 0.738, 0.8465, 0.7985, 0.8242, 0.8008, 0.8015, 0.7359, 0.8167, 0.7366, 0.8242, 0.8008, 0.8015, 0.8012, 0.6403, 0.806, 0.6622, 0.8078, 0.6607, 0.853, 0.6391, 0.8512, 0.6181, 0.802, 0.6403, 0.806, 0.6391, 0.8512, 0.6149, 0.8465, 0.8242, 0.8008, 0.8465, 0.7985, 0.8605, 0.8399, 0.8327, 0.8422, 0.8015, 0.8012, 0.8242, 0.8008, 0.8327, 0.8422, 0.8015, 0.8431, 0.6391, 0.8512, 0.6607, 0.853, 0.66, 0.8738, 0.6389, 0.8724, 0.6149, 0.8465, 0.6391, 0.8512, 0.6389, 0.8724, 0.6129, 0.869, 0.8327, 0.8422, 0.8605, 0.8399, 0.867, 0.8599, 0.8362, 0.8618, 0.8015, 0.8431, 0.8327, 0.8422, 0.8362, 0.8618, 0.8015, 0.8625, 0.6389, 0.8724, 0.66, 0.8738, 0.6591, 0.9017, 0.6351, 0.8999, 0.6129, 0.869, 0.6389, 0.8724, 0.6351, 0.8999, 0.609, 0.8955, 0.8362, 0.8618, 0.867, 0.8599, 0.8654, 0.8855, 0.8354, 0.8835, 0.8015, 0.8625, 0.8362, 0.8618, 0.8354, 0.8835, 0.8015, 0.8823, 0.6351, 0.8999, 0.6591, 0.9017, 0.6576, 0.9476, 0.6266, 0.9413, 0.609, 0.8955, 0.6351, 0.8999, 0.6266, 0.9413, 0.5987, 0.929, 0.8354, 0.8835, 0.8654, 0.8855, 0.8595, 0.9186, 0.8315, 0.9135, 0.8015, 0.8823, 0.8354, 0.8835, 0.8315, 0.9135, 0.8015, 0.9111, 0.6662, 0.6857, 0.6495, 0.6855, 0.6516, 0.6571, 0.6672, 0.6563, 0.6495, 0.6855, 0.6335, 0.6853, 0.6378, 0.6575, 0.6516, 0.6571, 0.8295, 0.6863, 0.815, 0.6898, 0.8119, 0.6635, 0.8228, 0.6593, 0.815, 0.6898, 0.8015, 0.691, 0.8015, 0.665, 0.8119, 0.6635, 0.6672, 0.6563, 0.6516, 0.6571, 0.6542, 0.6461, 0.6675, 0.647, 0.6516, 0.6571, 0.6378, 0.6575, 0.6435, 0.6453, 0.6542, 0.6461, 0.8228, 0.6593, 0.8119, 0.6635, 0.8102, 0.6464, 0.8197, 0.6452, 0.8119, 0.6635, 0.8015, 0.665, 0.8015, 0.6475, 0.8102, 0.6464, 0.6675, 0.647, 0.6542, 0.6461, 0.6606, 0.6299, 0.668, 0.6308, 0.6542, 0.6461, 0.6435, 0.6453, 0.6539, 0.628, 0.6606, 0.6299, 0.7441, 0.1269, 0.7797, 0.1226, 0.7844, 0.1286, 0.7511, 0.146, 0.8102, 0.6464, 0.8015, 0.6475, 0.8015, 0.6228, 0.8073, 0.6225, 0.668, 0.6308, 0.6606, 0.6299, 0.6646, 0.5961, 0.6692, 0.5961, 0.6606, 0.6299, 0.6539, 0.628, 0.6599, 0.596, 0.6646, 0.5961, 0.8131, 0.6209, 0.8073, 0.6225, 0.8054, 0.5928, 0.8095, 0.5918, 0.8073, 0.6225, 0.8015, 0.6228, 0.8015, 0.5931, 0.8054, 0.5928, 0.6692, 0.5961, 0.6646, 0.5961, 0.6663, 0.5803, 0.6697, 0.5801, 0.6646, 0.5961, 0.6599, 0.596, 0.6628, 0.5807, 0.6663, 0.5803, 0.8095, 0.5918, 0.8054, 0.5928, 0.8044, 0.5789, 0.8073, 0.5776, 0.8054, 0.5928, 0.8015, 0.5931, 0.8015, 0.5793, 0.8044, 0.5789, 0.6697, 0.5801, 0.6663, 0.5803, 0.6708, 0.5457, 0.6663, 0.5803, 0.6628, 0.5807, 0.6708, 0.5457, 0.8073, 0.5776, 0.8044, 0.5789, 0.8015, 0.5457, 0.8044, 0.5789, 0.8015, 0.5793, 0.8015, 0.5457, 0.8695, 0.9585, 0.8286, 0.9546, 0.8315, 0.9135, 0.8595, 0.9186, 0.6031, 0.9963, 0.5807, 0.9681, 0.5987, 0.929, 0.6266, 0.9413, 0.3777, 0.4671, 0.376, 0.5444, 0.3485, 0.5178, 0.3626, 0.4671, 0.376, 0.5444, 0.3108, 0.5446, 0.3118, 0.5205, 0.3485, 0.5178, 0.2418, 0.4673, 0.2704, 0.4674, 0.2781, 0.4949, 0.2392, 0.5445, 0.3118, 0.5205, 0.3108, 0.5446, 0.2392, 0.5445, 0.2781, 0.4949, 0.7361, 0.1212, 0.7774, 0.1164, 0.7797, 0.1226, 0.7441, 0.1269, 0.4398, 0.4671, 0.4396, 0.3892, 0.5033, 0.3898, 0.502, 0.467, 0.7356, 0.202, 0.6585, 0.1996, 0.6502, 0.151, 0.7256, 0.135, 0.502, 0.467, 0.5033, 0.3898, 0.5746, 0.3916, 0.5712, 0.4668, 0.7256, 0.135, 0.6502, 0.151, 0.6447, 0.1061, 0.6878, 0.06703, 0.4398, 0.4671, 0.3777, 0.4671, 0.3759, 0.3902, 0.4396, 0.3892, 0.7356, 0.202, 0.7217, 0.2685, 0.6484, 0.248, 0.6585, 0.1996, 0.7217, 0.2685, 0.6804, 0.3259, 0.6435, 0.3024, 0.6484, 0.248, 0.52, 0.1963, 0.5235, 0.1382, 0.591, 0.1453, 0.594, 0.1979, 0.5235, 0.1382, 0.5293, 0.08465, 0.5939, 0.09395, 0.591, 0.1453, 0.594, 0.1979, 0.591, 0.1453, 0.6502, 0.151, 0.6585, 0.1996, 0.591, 0.1453, 0.5939, 0.09395, 0.6447, 0.1061, 0.6502, 0.151, 0.52, 0.1963, 0.4414, 0.1942, 0.4499, 0.1334, 0.5235, 0.1382, 0.4414, 0.1942, 0.3682, 0.1929, 0.3814, 0.1317, 0.4499, 0.1334, 0.5235, 0.1382, 0.4499, 0.1334, 0.4615, 0.07938, 0.5293, 0.08465, 0.4499, 0.1334, 0.3814, 0.1317, 0.4064, 0.08149, 0.4615, 0.07938, 0.52, 0.1963, 0.5207, 0.2567, 0.447, 0.2547, 0.4414, 0.1942, 0.5207, 0.2567, 0.5248, 0.3192, 0.4555, 0.3106, 0.447, 0.2547, 0.4414, 0.1942, 0.447, 0.2547, 0.3785, 0.2549, 0.3682, 0.1929, 0.447, 0.2547, 0.4555, 0.3106, 0.3991, 0.3243, 0.3785, 0.2549, 0.52, 0.1963, 0.594, 0.1979, 0.5889, 0.2503, 0.5207, 0.2567, 0.594, 0.1979, 0.6585, 0.1996, 0.6484, 0.248, 0.5889, 0.2503, 0.5207, 0.2567, 0.5889, 0.2503, 0.5891, 0.3011, 0.5248, 0.3192, 0.5889, 0.2503, 0.6484, 0.248, 0.6435, 0.3024, 0.5891, 0.3011, 0.3278, 0.7701, 0.3272, 0.8665, 0.2099, 0.8616, 0.2144, 0.7694, 0.3272, 0.8665, 0.3264, 0.9899, 0.1979, 0.9716, 0.2099, 0.8616, 0.2144, 0.7694, 0.2099, 0.8616, 0.06394, 0.8626, 0.06394, 0.7695, 0.2099, 0.8616, 0.1979, 0.9716, 0.09117, 0.9407, 0.06394, 0.8626, 0.3278, 0.7701, 0.2144, 0.7694, 0.2101, 0.6768, 0.3284, 0.6738, 0.2144, 0.7694, 0.06394, 0.7695, 0.07141, 0.6763, 0.2101, 0.6768, 0.3284, 0.6738, 0.2101, 0.6768, 0.1983, 0.5583, 0.3291, 0.5581, 0.2101, 0.6768, 0.07141, 0.6763, 0.1197, 0.5802, 0.1983, 0.5583, 0.1614, 0.467, 0.1621, 0.3898, 0.2397, 0.39, 0.2418, 0.4673, 0.5318, 0.3871, 0.5248, 0.3192, 0.5891, 0.3011, 0.6138, 0.3684, 0.7743, 0.9546, 0.7714, 0.9135, 0.8015, 0.9111, 0.8015, 0.95, 0.6138, 0.3684, 0.5891, 0.3011, 0.6435, 0.3024, 0.6804, 0.3259, 0.1614, 0.467, 0.07995, 0.4667, 0.0845, 0.3885, 0.1621, 0.3898, 0.07995, 0.4667, 0.0002406, 0.4664, 0.01805, 0.3877, 0.0845, 0.3885, 0.5318, 0.3871, 0.4469, 0.3859, 0.4555, 0.3106, 0.5248, 0.3192, 0.4469, 0.3859, 0.3738, 0.3745, 0.3991, 0.3243, 0.4555, 0.3106, 0.718, 0.4665, 0.7175, 0.391, 0.7933, 0.3899, 0.7978, 0.4663, 0.542, 0.0002406, 0.5293, 0.08465, 0.4615, 0.07938, 0.4558, 0.0002406, 0.7978, 0.4663, 0.7933, 0.3899, 0.8599, 0.388, 0.867, 0.4661, 0.4558, 0.0002406, 0.4615, 0.07938, 0.4064, 0.08149, 0.3825, 0.0116, 0.718, 0.4665, 0.6392, 0.4667, 0.6417, 0.391, 0.7175, 0.391, 0.6392, 0.4667, 0.5712, 0.4668, 0.5746, 0.3916, 0.6417, 0.391, 0.542, 0.0002406, 0.6242, 0.02712, 0.5939, 0.09395, 0.5293, 0.08465, 0.6242, 0.02712, 0.6878, 0.06703, 0.6447, 0.1061, 0.5939, 0.09395, 0.6559, 0.9998, 0.6576, 0.9476, 0.6889, 0.9433, 0.7088, 0.9998, 0.8755, 0.7509, 0.9718, 0.7405, 0.9697, 0.7481, 0.8767, 0.7612, 0.8041, 0.0747, 0.8077, 0.06959, 0.8081, 0.06929, 0.8091, 0.06968, 0.8102, 0.07137, 0.8767, 0.7612, 0.9697, 0.7481, 0.9759, 0.7828, 0.883, 0.7996, 0.8731, 0.7927, 0.87, 0.7734, 0.7929, 0.09212, 0.8017, 0.0807, 0.8137, 0.07697, 0.8235, 0.08705, 0.7849, 0.07392, 0.7761, 0.07277, 0.7808, 0.06661, 0.7814, 0.06672, 0.7579, 0.0714, 0.7532, 0.06785, 0.7543, 0.06661, 0.7551, 0.06636, 0.7555, 0.06671, 0.7394, 0.07955, 0.7492, 0.07225, 0.7594, 0.07725, 0.7656, 0.08874, 0.8746, 0.7418, 0.9687, 0.7349, 0.9718, 0.7405, 0.8755, 0.7509, 0.873, 0.7046, 0.9671, 0.7052, 0.9656, 0.7184, 0.8735, 0.7233, 0.9718, 0.7405, 0.9828, 0.7473, 0.9697, 0.7481, 0.7492, 0.07225, 0.7487, 0.06645, 0.7543, 0.06661, 0.7532, 0.06785, 0.7579, 0.0714, 0.7594, 0.07725, 0.7492, 0.07225, 0.7532, 0.06785, 0.7361, 0.06419, 0.7487, 0.06645, 0.7492, 0.07225, 0.7394, 0.07955, 0.745, 0.04796, 0.7527, 0.0593, 0.7487, 0.06645, 0.7361, 0.06419, 0.7677, 0.0545, 0.7634, 0.05906, 0.7527, 0.0593, 0.745, 0.04796, 0.7656, 0.08874, 0.7594, 0.07725, 0.7634, 0.05906, 0.7677, 0.0545, 0.7919, 0.05841, 0.7863, 0.07992, 0.7849, 0.07392, 0.7814, 0.06672, 0.7656, 0.08874, 0.7738, 0.07925, 0.7863, 0.07992, 0.7929, 0.09212, 0.7677, 0.0545, 0.7714, 0.05869, 0.7738, 0.07925, 0.7656, 0.08874, 0.7969, 0.05357, 0.7919, 0.05841, 0.7714, 0.05869, 0.7677, 0.0545, 0.7929, 0.09212, 0.7863, 0.07992, 0.7919, 0.05841, 0.7969, 0.05357, 0.7527, 0.0593, 0.7634, 0.05906, 0.7555, 0.06671, 0.7551, 0.06636, 0.8137, 0.07697, 0.8017, 0.0807, 0.8041, 0.0747, 0.8102, 0.07137, 0.7969, 0.05357, 0.8001, 0.05858, 0.8017, 0.0807, 0.7929, 0.09212, 0.8207, 0.04796, 0.8106, 0.06, 0.8001, 0.05858, 0.7969, 0.05357, 0.8304, 0.06993, 0.8153, 0.07034, 0.8106, 0.06, 0.8207, 0.04796, 0.8235, 0.08705, 0.8137, 0.07697, 0.8153, 0.07034, 0.8304, 0.06993, 0.7738, 0.07925, 0.7714, 0.05869, 0.7808, 0.06661, 0.7761, 0.07277, 0.8153, 0.07034, 0.8137, 0.07697, 0.8102, 0.07137, 0.8091, 0.06968, 0.9671, 0.7052, 0.873, 0.7046, 0.8731, 0.6867, 0.9707, 0.6868, 0.9792, 0.6893, 0.8001, 0.05858, 0.8106, 0.06, 0.8081, 0.06929, 0.8077, 0.06959, 0.7634, 0.05906, 0.7594, 0.07725, 0.7579, 0.0714, 0.7555, 0.06671, 0.7487, 0.06645, 0.7527, 0.0593, 0.7551, 0.06636, 0.7543, 0.06661, 0.7714, 0.05869, 0.7919, 0.05841, 0.7814, 0.06672, 0.7808, 0.06661, 0.7863, 0.07992, 0.7738, 0.07925, 0.7761, 0.07277, 0.7849, 0.07392, 0.8106, 0.06, 0.8153, 0.07034, 0.8091, 0.06968, 0.8081, 0.06929, 0.8017, 0.0807, 0.8001, 0.05858, 0.8077, 0.06959, 0.8041, 0.0747, 0.7399, 0.161, 0.7375, 0.1541, 0.7793, 0.1563, 0.7793, 0.1824, 0.9687, 0.7349, 0.9656, 0.7184, 0.9779, 0.7244, 0.9811, 0.7901, 0.976, 0.792, 0.8851, 0.8102, 0.883, 0.7996, 0.9759, 0.7828, 0.7397, 0.1662, 0.7399, 0.161, 0.7793, 0.1824, 0.7696, 0.1843, 0.9687, 0.7349, 0.9779, 0.7244, 0.9822, 0.7311, 0.9718, 0.7405, 0.9707, 0.6868, 0.8731, 0.6867, 0.8733, 0.6782, 0.9693, 0.6802, 0.9779, 0.7244, 0.9807, 0.7037, 0.9877, 0.7004, 0.9822, 0.7311, 0.9697, 0.7481, 0.9828, 0.7473, 0.9877, 0.7795, 0.9759, 0.7828, 0.9656, 0.7184, 0.9671, 0.7052, 0.9807, 0.7037, 0.9779, 0.7244, 0.9807, 0.7037, 0.9792, 0.6893, 0.9873, 0.6857, 0.9877, 0.7004, 0.9759, 0.7828, 0.9877, 0.7795, 0.9811, 0.7901, 0.9671, 0.7052, 0.9792, 0.6893, 0.9807, 0.7037, 0.8735, 0.7233, 0.9656, 0.7184, 0.9687, 0.7349, 0.8746, 0.7418, 0.6829, 0.6866, 0.6837, 0.7155, 0.6652, 0.7153, 0.6662, 0.6857, 0.6989, 0.6874, 0.7016, 0.7151, 0.6837, 0.7155, 0.6829, 0.6866, 0.7879, 0.6898, 0.7865, 0.7162, 0.7698, 0.7149, 0.7735, 0.6863, 0.8015, 0.691, 0.8015, 0.7166, 0.7865, 0.7162, 0.7879, 0.6898, 0.6837, 0.7155, 0.6849, 0.7412, 0.6644, 0.7419, 0.6652, 0.7153, 0.7016, 0.7151, 0.703, 0.7376, 0.6849, 0.7412, 0.6837, 0.7155, 0.7865, 0.7162, 0.7862, 0.7366, 0.7701, 0.738, 0.7698, 0.7149, 0.8015, 0.7166, 0.8015, 0.7359, 0.7862, 0.7366, 0.7865, 0.7162, 0.6849, 0.7412, 0.6841, 0.8075, 0.6622, 0.8078, 0.6644, 0.7419, 0.703, 0.7376, 0.7066, 0.805, 0.6841, 0.8075, 0.6849, 0.7412, 0.7862, 0.7366, 0.7787, 0.8008, 0.7564, 0.7985, 0.7701, 0.738, 0.8015, 0.7359, 0.8015, 0.8012, 0.7787, 0.8008, 0.7862, 0.7366, 0.6841, 0.8075, 0.6824, 0.8527, 0.6607, 0.853, 0.6622, 0.8078, 0.7066, 0.805, 0.7069, 0.8495, 0.6824, 0.8527, 0.6841, 0.8075, 0.7787, 0.8008, 0.7703, 0.8422, 0.7424, 0.8399, 0.7564, 0.7985, 0.8015, 0.8012, 0.8015, 0.8431, 0.7703, 0.8422, 0.7787, 0.8008, 0.6824, 0.8527, 0.6812, 0.8738, 0.66, 0.8738, 0.6607, 0.853, 0.7069, 0.8495, 0.7074, 0.8721, 0.6812, 0.8738, 0.6824, 0.8527, 0.7703, 0.8422, 0.7667, 0.8618, 0.7359, 0.8599, 0.7424, 0.8399, 0.8015, 0.8431, 0.8015, 0.8625, 0.7667, 0.8618, 0.7703, 0.8422, 0.6812, 0.8738, 0.6832, 0.9015, 0.6591, 0.9017, 0.66, 0.8738, 0.7074, 0.8721, 0.7095, 0.8988, 0.6832, 0.9015, 0.6812, 0.8738, 0.7667, 0.8618, 0.7676, 0.8835, 0.7375, 0.8855, 0.7359, 0.8599, 0.8015, 0.8625, 0.8015, 0.8823, 0.7676, 0.8835, 0.7667, 0.8618, 0.6832, 0.9015, 0.6889, 0.9433, 0.6576, 0.9476, 0.6591, 0.9017, 0.7095, 0.8988, 0.7176, 0.9329, 0.6889, 0.9433, 0.6832, 0.9015, 0.7676, 0.8835, 0.7714, 0.9135, 0.7434, 0.9186, 0.7375, 0.8855, 0.8015, 0.8823, 0.8015, 0.9111, 0.7714, 0.9135, 0.7676, 0.8835, 0.6662, 0.6857, 0.6672, 0.6563, 0.6827, 0.6582, 0.6829, 0.6866, 0.6829, 0.6866, 0.6827, 0.6582, 0.6964, 0.6595, 0.6989, 0.6874, 0.7735, 0.6863, 0.7801, 0.6593, 0.7911, 0.6635, 0.7879, 0.6898, 0.7879, 0.6898, 0.7911, 0.6635, 0.8015, 0.665, 0.8015, 0.691, 0.6672, 0.6563, 0.6675, 0.647, 0.6808, 0.647, 0.6827, 0.6582, 0.6827, 0.6582, 0.6808, 0.647, 0.6916, 0.6469, 0.6964, 0.6595, 0.7801, 0.6593, 0.7832, 0.6452, 0.7927, 0.6464, 0.7911, 0.6635, 0.7911, 0.6635, 0.7927, 0.6464, 0.8015, 0.6475, 0.8015, 0.665, 0.6675, 0.647, 0.668, 0.6308, 0.6755, 0.6304, 0.6808, 0.647, 0.6808, 0.647, 0.6755, 0.6304, 0.6823, 0.6289, 0.6916, 0.6469, 0.7361, 0.1716, 0.7397, 0.1662, 0.7696, 0.1843, 0.7583, 0.2012, 0.7927, 0.6464, 0.7956, 0.6225, 0.8015, 0.6228, 0.8015, 0.6475, 0.668, 0.6308, 0.6692, 0.5961, 0.6738, 0.5964, 0.6755, 0.6304, 0.6755, 0.6304, 0.6738, 0.5964, 0.6784, 0.5966, 0.6823, 0.6289, 0.7898, 0.6209, 0.7934, 0.5918, 0.7975, 0.5928, 0.7956, 0.6225, 0.7956, 0.6225, 0.7975, 0.5928, 0.8015, 0.5931, 0.8015, 0.6228, 0.6692, 0.5961, 0.6697, 0.5801, 0.6731, 0.5805, 0.6738, 0.5964, 0.6738, 0.5964, 0.6731, 0.5805, 0.6766, 0.5812, 0.6784, 0.5966, 0.7934, 0.5918, 0.7956, 0.5776, 0.7985, 0.5789, 0.7975, 0.5928, 0.7975, 0.5928, 0.7985, 0.5789, 0.8015, 0.5793, 0.8015, 0.5931, 0.6697, 0.5801, 0.6708, 0.5457, 0.6731, 0.5805, 0.6731, 0.5805, 0.6708, 0.5457, 0.6766, 0.5812, 0.7956, 0.5776, 0.8015, 0.5457, 0.7985, 0.5789, 0.7985, 0.5789, 0.8015, 0.5457, 0.8015, 0.5793, 0.7334, 0.9585, 0.7434, 0.9186, 0.7714, 0.9135, 0.7743, 0.9546, 0.7088, 0.9998, 0.6889, 0.9433, 0.7176, 0.9329, 0.733, 0.9731, 0.3777, 0.4671, 0.3626, 0.4671, 0.3487, 0.4167, 0.3759, 0.3902, 0.3759, 0.3902, 0.3487, 0.4167, 0.3125, 0.4144, 0.3116, 0.3905, 0.2418, 0.4673, 0.2397, 0.39, 0.2783, 0.44, 0.2704, 0.4674, 0.3125, 0.4144, 0.2783, 0.44, 0.2397, 0.39, 0.3116, 0.3905, 0.7375, 0.1541, 0.7383, 0.1465, 0.7749, 0.1512, 0.7793, 0.1563])
me_mesh_001.materials.append(mat_material)
me_mesh_001.materials.append(mat_material_002)
me_mesh_001.materials.append(mat_material_003)
me_mesh_001.materials.append(mat_material_001)
me_mesh_001.use_remesh_preserve_volume = False
me_mesh_001.use_remesh_preserve_attributes = False
me_mesh_001.use_mirror_vertex_groups = False
me_mesh_001.update()
arm_armature_001 = bpy.data.armatures.new('Armature.001')  # bones are not reproduced

# ---- objects
ob_b_zier___curva_001 = bpy.data.objects.new('Bézier - Curva.001', me_mesh_001)
ob_camera = bpy.data.objects.new('Camera', cam_camera)
ob_arma__o_001 = bpy.data.objects.new('Armação.001', arm_armature_001)
ob_lamp_001 = bpy.data.objects.new('Lamp.001', light_lamp_001)
ob_lamp = bpy.data.objects.new('Lamp', light_lamp)

# ---- transforms, parenting, visibility, modifiers, constraints
ob_b_zier___curva_001.parent = ob_arma__o_001
ob_b_zier___curva_001.matrix_parent_inverse = Matrix(((1.333, 0.0, 0.0, -0.05648), (0.0, 1.101, 0.7512, 1.506), (0.0, -0.7512, 1.101, -4.207), (0.0, 0.0, 0.0, 1.0)))
ob_b_zier___curva_001.location = (0.0, 0.0, 0.0)
ob_b_zier___curva_001.lineart.crease_threshold = 0.0
_vg = ob_b_zier___curva_001.vertex_groups.new(name='cabeca')
for _i, _w in zip([0, 1, 2, 3, 4, 5, 6, 7, 8, 9, 10, 11, 12, 13, 14, 15, 16, 17, 18, 19, 20, 21, 22, 23, 24, 25, 26, 27, 28, 29, 30, 31, 32, 33, 34, 35, 36, 37, 38, 39, 40, 116, 132, 133, 134, 135, 136, 137, 138, 139, 140, 141, 142, 143, 144, 145, 146, 147, 148, 149, 150, 151, 152, 153, 154, 155, 156, 157, 158, 159, 160, 161, 162, 163, 164, 165, 166, 167, 168, 169, 170, 171, 172, 173, 174, 175, 176, 177, 178, 179, 180, 181, 182, 183, 184, 185, 186, 187, 188, 189, 190, 278, 282, 309, 310, 311, 313], [0.7818, 0.8846, 0.5731, 0.9429, 0.9664, 0.9659, 0.9015, 0.8984, 0.942, 0.9787, 0.9449, 0.8255, 0.9804, 0.9882, 0.9675, 0.7636, 0.3256, 0.8927, 0.9896, 0.9946, 0.9721, 0.9429, 0.9101, 0.843, 0.7257, 0.2677, 0.9632, 0.9791, 0.9866, 0.9828, 0.9752, 0.9628, 0.9187, 0.8412, 0.6911, 0.9932, 0.9399, 0.438, 0.9421, 0.9422, 0.988, 0.04008, 0.2948, 0.02982, 0.1538, 0.7438, 0.8611, 0.5153, 0.9017, 0.9411, 0.9443, 0.8382, 0.8256, 0.9025, 0.9633, 0.9148, 0.7019, 0.9755, 0.9843, 0.9605, 0.7288, 0.2813, 0.8743, 0.9835, 0.9904, 0.962, 0.9285, 0.8612, 0.7502, 0.5237, 0.2242, 0.9411, 0.9637, 0.9762, 0.9725, 0.9626, 0.9467, 0.8838, 0.7654, 0.481, 0.9897, 0.9293, 0.3334, 0.924, 0.9148, 0.9799, 0.719, 0.8665, 0.3355, 0.9803, 0.9887, 0.9666, 0.7252, 0.12, 0.8832, 0.992, 0.9715, 0.9966, 0.937, 0.9943, 0.9401, 0.05029, 0.03793, 0.2704, 0.2491, 0.0332, 0.136]): _vg.add([_i], _w, 'REPLACE')
_vg = ob_b_zier___curva_001.vertex_groups.new(name='OlhoE')
_vg = ob_b_zier___curva_001.vertex_groups.new(name='olhoD')
for _i, _w in zip([41, 42, 43, 44, 45, 46, 47, 48, 49, 50, 51, 52, 53, 54, 55, 56, 57, 58, 59, 60, 61, 62, 63, 64, 65, 66, 67, 68, 69, 70, 71, 72, 73, 74, 75, 76, 77, 78, 79, 80, 81, 84, 85, 86, 87, 88, 89, 90, 91, 92, 191, 192, 193, 194, 195, 196, 197, 198, 199, 200, 201, 202, 203, 204, 205, 206, 207, 208, 209, 210, 211, 212, 213, 214, 215, 216, 217, 218, 219, 220, 221, 222, 223, 224, 225, 226, 227, 228, 229, 230, 231, 234, 235, 236, 237, 238, 239, 240, 241, 242], [0.0, 0.0, 0.0, 0.0, 0.0, 0.0, 0.0, 0.0, 0.0, 0.0, 0.0, 0.0, 0.0, 0.0, 0.0, 0.0, 0.0, 0.0, 0.0, 0.0, 0.0, 0.0, 0.0, 0.0, 0.0, 0.0, 0.0, 0.0, 0.0, 0.0, 0.0, 0.0, 0.0, 0.0, 0.0, 0.0, 0.0, 0.0, 0.0, 0.0, 0.0, 0.0, 0.0, 0.0, 0.0, 0.0, 0.0, 0.0, 0.0, 0.0, 0.0, 0.0, 0.0, 0.0, 0.0, 0.0, 0.0, 0.0, 0.0, 0.0, 0.0, 0.0, 0.0, 0.0, 0.0, 0.0, 0.0, 0.0, 0.0, 0.0, 0.0, 0.0, 0.0, 0.0, 0.0, 0.0, 0.0, 0.0, 0.0, 0.0, 0.0, 0.0, 0.0, 0.0, 0.0, 0.0, 0.0, 0.0, 0.0, 0.0, 0.0, 0.0, 0.0, 0.0, 0.0, 0.0, 0.0, 0.0, 0.0, 0.0]): _vg.add([_i], _w, 'REPLACE')
_vg = ob_b_zier___curva_001.vertex_groups.new(name='boca')
for _i, _w in zip([42, 43, 51, 52, 53, 54, 56, 57, 86, 87, 88, 89, 90, 91, 92, 192, 193, 201, 202, 203, 204, 206, 207, 236, 237, 238, 239, 240, 241, 242], [0.0, 0.0, 0.0, 0.0, 0.0, 0.0, 0.0, 0.0, 0.0, 0.0, 0.0, 0.0, 0.0, 0.0, 0.0, 0.0, 0.0, 0.0, 0.0, 0.0, 0.0, 0.0, 0.0, 0.0, 0.0, 0.0, 0.0, 0.0, 0.0, 0.0]): _vg.add([_i], _w, 'REPLACE')
_vg = ob_b_zier___curva_001.vertex_groups.new(name='pescoco')
for _i, _w in zip([0, 1, 2, 3, 4, 5, 6, 7, 8, 10, 11, 14, 15, 16, 17, 20, 21, 22, 23, 24, 25, 26, 31, 32, 33, 34, 36, 37, 38, 39, 107, 108, 109, 110, 111, 112, 113, 114, 115, 116, 132, 133, 134, 135, 136, 137, 138, 139, 140, 141, 142, 143, 144, 145, 146, 149, 150, 151, 152, 155, 156, 157, 158, 159, 160, 161, 162, 164, 165, 166, 167, 168, 169, 171, 172, 173, 174, 176, 177, 178, 181, 182, 183, 184, 186, 188, 190, 263, 266, 267, 268, 269, 270, 271, 272, 273, 274, 275, 276, 277, 278, 279, 280, 281, 282, 309, 310, 311, 312, 313], [0.2114, 0.1119, 0.4134, 0.05615, 0.01603, 0.0172, 0.09716, 0.09955, 0.0567, 0.05447, 0.1716, 0.01437, 0.2345, 0.6692, 0.1065, 0.004401, 0.05546, 0.08767, 0.1531, 0.2683, 0.7111, 0.02187, 0.02362, 0.08048, 0.1571, 0.3049, 0.05961, 0.5522, 0.05738, 0.05628, 0.01366, 0.05688, 0.07514, 0.1135, 0.1909, 0.2213, 0.4462, 0.8675, 0.8432, 0.8505, 0.6797, 0.9473, 0.8117, 0.2488, 0.1351, 0.4701, 0.09712, 0.0581, 0.05509, 0.16, 0.1719, 0.09596, 0.02245, 0.08432, 0.2945, 0.02819, 0.269, 0.7124, 0.1246, 0.02423, 0.06974, 0.1362, 0.2453, 0.4693, 0.7522, 0.05782, 0.02145, 0.0044, 0.02401, 0.05281, 0.1151, 0.2324, 0.5141, 0.07007, 0.6554, 0.07533, 0.08339, 0.2715, 0.1293, 0.6405, 0.01627, 0.2732, 0.876, 0.116, 0.005504, 0.0612, 0.05944, 0.02236, 0.002645, 0.01881, 0.1219, 0.05531, 0.06741, 0.08452, 0.1175, 0.4721, 0.2004, 0.2072, 0.2384, 0.4462, 0.8476, 0.8728, 0.8521, 0.8342, 0.8469, 0.7024, 0.7176, 0.942, 0.977, 0.826]): _vg.add([_i], _w, 'REPLACE')
_vg = ob_b_zier___curva_001.vertex_groups.new(name='coluna1')
for _i, _w in zip([93, 94, 95, 96, 97, 98, 99, 100, 101, 117, 118, 119, 120, 121, 122, 243, 244, 245, 246, 247, 248, 249, 250, 251, 252, 253, 254, 255, 256, 257, 283, 284, 285, 286, 287, 288, 291, 292], [0.9748, 0.922, 0.8902, 0.7704, 0.4176, 0.6256, 0.03644, 0.05102, 0.07742, 0.9374, 0.8324, 0.7011, 0.02748, 0.1011, 0.187, 0.8713, 0.9832, 0.9605, 0.9068, 0.8809, 0.6601, 0.5054, 0.7161, 0.4223, 0.6217, 0.09126, 0.001293, 0.05326, 0.06175, 0.08415, 0.6307, 0.9634, 0.9073, 0.7995, 0.6842, 0.2162, 0.09505, 0.1928]): _vg.add([_i], _w, 'REPLACE')
_vg = ob_b_zier___curva_001.vertex_groups.new(name='coluna2')
for _i, _w in zip([94, 95, 96, 97, 98, 99, 100, 101, 102, 103, 104, 105, 106, 107, 108, 109, 110, 243, 245, 246, 247, 248, 249, 250, 251, 252, 253, 254, 255, 256, 257, 258, 259, 260, 261, 262, 263, 264, 265, 266, 267, 268, 269, 270, 271, 272], [0.05788, 0.06375, 0.2285, 0.5775, 0.3633, 0.9556, 0.945, 0.9148, 0.9322, 0.9216, 0.91, 0.1179, 0.1199, 0.1151, 0.02236, 0.02808, 0.0254, 0.066, 0.01261, 0.06693, 0.06833, 0.3249, 0.4945, 0.2821, 0.5713, 0.3659, 0.8985, 0.9737, 0.9448, 0.9329, 0.9068, 0.9013, 0.935, 0.9222, 0.9096, 0.9024, 0.1159, 0.1142, 0.1316, 0.131, 0.1207, 0.02662, 0.01605, 0.03804, 0.04012, 0.03095]): _vg.add([_i], _w, 'REPLACE')
_vg = ob_b_zier___curva_001.vertex_groups.new(name='coluna3')
for _i, _w in zip([102, 103, 104, 105, 106, 107, 108, 109, 110, 111, 112, 113, 114, 115, 116, 132, 134, 258, 259, 260, 261, 262, 263, 264, 265, 266, 267, 268, 269, 270, 271, 272, 273, 274, 275, 276, 277, 278, 279, 280, 281, 282, 309, 310, 313], [0.06467, 0.07344, 0.08189, 0.8665, 0.8576, 0.852, 0.9062, 0.8844, 0.8473, 0.7973, 0.7652, 0.5434, 0.1256, 0.1307, 0.1033, 0.0004245, 0.01818, 0.08911, 0.06252, 0.07334, 0.08368, 0.08828, 0.8467, 0.8715, 0.8482, 0.8416, 0.8437, 0.8383, 0.9113, 0.8876, 0.8688, 0.8404, 0.5177, 0.7882, 0.7777, 0.7454, 0.5423, 0.1009, 0.1234, 0.1393, 0.1398, 0.1077, 0.003728, 0.01571, 0.02489]): _vg.add([_i], _w, 'REPLACE')
_vg = ob_b_zier___curva_001.vertex_groups.new(name='rabo1')
for _i, _w in zip([53, 86, 87, 88, 95, 118, 119, 120, 121, 122, 123, 124, 125, 126, 127, 128, 243, 247, 283, 286, 287, 288, 289, 290, 291, 292, 293, 294, 295, 296, 297, 298, 299, 300, 301, 302], [0.02301, 0.006216, 0.02037, 0.003709, 0.01588, 0.08561, 0.2169, 0.1749, 0.46, 0.6862, 0.9697, 0.9682, 0.9655, 0.9575, 0.7948, 0.3265, 0.04187, 0.01007, 0.2897, 0.0517, 0.1785, 0.7012, 0.9095, 0.0616, 0.09578, 0.5749, 0.9525, 0.9764, 0.9461, 0.913, 0.9454, 0.2215, 0.9922, 0.9653, 0.8054, 0.3236]): _vg.add([_i], _w, 'REPLACE')
_vg = ob_b_zier___curva_001.vertex_groups.new(name='rabo2')
for _i, _w in zip([126, 127, 128, 129, 130, 131, 298, 300, 301, 302, 303, 304, 305, 306, 307, 308], [0.03434, 0.2047, 0.6728, 0.9838, 0.9873, 0.9914, 0.7778, 0.01841, 0.1937, 0.6755, 0.9945, 0.9863, 0.993, 0.9949, 0.9952, 0.9994]): _vg.add([_i], _w, 'REPLACE')
_vg = ob_b_zier___curva_001.vertex_groups.new(name='pernaE')
for _i, _w in zip([42, 43, 44, 51, 52, 53, 54, 55, 56, 57, 67, 69, 70, 71, 81, 82, 83, 84, 85, 86, 87, 88, 89, 90, 91, 92, 117, 118, 119, 120, 121, 122, 289], [0.5111, 0.9404, 0.06656, 0.5031, 0.5069, 0.9179, 0.0538, 0.06876, 0.5194, 0.9172, 0.005423, 0.01514, 0.03821, 0.03483, 0.004446, 0.0009604, 0.007273, 0.01569, 0.02218, 0.9015, 0.8949, 0.9677, 0.5383, 0.522, 0.9093, 0.9268, 0.02044, 0.07262, 0.05992, 0.7802, 0.4328, 0.1103, 0.022]): _vg.add([_i], _w, 'REPLACE')
_vg = ob_b_zier___curva_001.vertex_groups.new(name='peE')
for _i, _w in zip([41, 42, 43, 44, 45, 46, 47, 48, 49, 50, 51, 52, 53, 54, 55, 56, 57, 58, 59, 60, 61, 62, 63, 64, 65, 66, 67, 68, 69, 70, 71, 72, 73, 74, 75, 76, 77, 78, 79, 80, 81, 82, 83, 84, 85, 86, 87, 89, 90, 91, 92], [0.9893, 0.4886, 0.05099, 0.9321, 0.9963, 0.9933, 0.9946, 0.9749, 0.9913, 0.992, 0.4968, 0.4929, 0.03796, 0.943, 0.9289, 0.4804, 0.07986, 0.9944, 0.9956, 0.9956, 0.9955, 0.9962, 0.9896, 0.9963, 0.9974, 0.9951, 0.9712, 0.9847, 0.9663, 0.9542, 0.9555, 0.9953, 0.9959, 0.9959, 0.9959, 0.9959, 0.9945, 0.9964, 0.9968, 0.9966, 0.9717, 0.9734, 0.9702, 0.9658, 0.9624, 0.06893, 0.06841, 0.4611, 0.4776, 0.08424, 0.06445]): _vg.add([_i], _w, 'REPLACE')
_vg = ob_b_zier___curva_001.vertex_groups.new(name='pernaD')
for _i, _w in zip([192, 193, 194, 201, 202, 203, 204, 205, 206, 207, 236, 237, 238, 239, 240, 241, 242, 283, 285, 286, 287, 288, 289, 290, 291, 292, 295, 296, 297], [0.5234, 0.9614, 0.05307, 0.5114, 0.5165, 0.9817, 0.008183, 0.0229, 0.5347, 0.9325, 0.9691, 0.9585, 0.9786, 0.5542, 0.536, 0.9252, 0.9482, 0.03911, 0.06627, 0.1386, 0.1195, 0.05045, 0.03535, 0.9203, 0.8059, 0.221, 0.0453, 0.07407, 0.004666]): _vg.add([_i], _w, 'REPLACE')
_vg = ob_b_zier___curva_001.vertex_groups.new(name='peD')
for _i, _w in zip([191, 192, 193, 194, 195, 196, 197, 198, 199, 200, 201, 202, 204, 205, 206, 207, 208, 209, 210, 211, 212, 213, 214, 215, 216, 217, 218, 219, 220, 221, 222, 223, 224, 225, 226, 227, 228, 229, 230, 231, 232, 233, 234, 235, 237, 239, 240, 241, 242], [0.983, 0.4765, 0.02356, 0.947, 0.9948, 0.9916, 1.002, 0.9866, 0.9852, 0.9866, 0.4885, 0.4835, 0.9708, 0.9634, 0.4653, 0.0668, 0.9913, 0.9897, 0.9904, 0.991, 0.9934, 0.9957, 0.9971, 0.9972, 1.0, 0.9858, 0.9951, 0.9824, 0.9792, 0.9784, 0.9917, 0.9908, 0.9912, 0.9917, 0.9921, 0.9985, 0.9977, 0.9991, 0.9996, 0.9865, 0.9886, 0.9865, 0.984, 0.9824, 0.01608, 0.4457, 0.4639, 0.07422, 0.05029]): _vg.add([_i], _w, 'REPLACE')
_vg = ob_b_zier___curva_001.vertex_groups.new(name='coluna1')
_vg = ob_b_zier___curva_001.vertex_groups.new(name='olhoD.002')
_vg = ob_b_zier___curva_001.vertex_groups.new(name='olhoD.001')
_vg = ob_b_zier___curva_001.vertex_groups.new(name='palpebraEC')
_vg = ob_b_zier___curva_001.vertex_groups.new(name='OlhoE.002')
_m = ob_b_zier___curva_001.modifiers.new('Armação', 'ARMATURE')
_m.object = ob_arma__o_001
ob_camera.location = (7.481, -6.508, 4.782)
ob_camera.rotation_euler = (1.109, 0.01082, 0.8149)
ob_camera.lock_rotations_4d = False
ob_camera.empty_display_type = 'ARROWS'
ob_camera.color = (0.0, 0.0, 0.0, 0.0)
ob_camera.display_type = 'WIRE'
ob_camera.lineart.crease_threshold = 0.0
ob_arma__o_001.location = (0.04236, -2.711, 1.971)
ob_arma__o_001.rotation_euler = (0.5985, 0.0, 0.0)
ob_arma__o_001.scale = (0.75, 0.75, 0.75)
ob_arma__o_001.show_in_front = True
ob_arma__o_001.lineart.crease_threshold = 0.0
ob_lamp_001.location = (-3.2, 0.2894, 5.954)
ob_lamp_001.rotation_euler = (-0.4119, 0.5882, 1.841)
ob_lamp_001.lock_rotations_4d = False
ob_lamp_001.empty_display_type = 'ARROWS'
ob_lamp_001.color = (0.0, 0.0, 0.0, 0.0)
ob_lamp_001.lineart.crease_threshold = 0.0
ob_lamp.location = (4.81, -5.555, 5.022)
ob_lamp.rotation_euler = (1.097, -0.08181, 0.5578)
ob_lamp.lock_rotations_4d = False
ob_lamp.empty_display_type = 'ARROWS'
ob_lamp.color = (0.0, 0.0, 0.0, 0.0)
ob_lamp.lineart.crease_threshold = 0.0

# ---- collection membership
col_collection_1.objects.link(ob_b_zier___curva_001)
col_collection_1.objects.link(ob_camera)
col_collection_2.objects.link(ob_arma__o_001)
col_collection_2.objects.link(ob_lamp_001)
col_collection_2.objects.link(ob_lamp)

# ---- scene / render settings (as saved in the file)
scene.camera = ob_camera
scene.frame_start = 188; scene.frame_end = 696; scene.frame_set(737)
scene.render.engine = 'BLENDER_EEVEE_NEXT'
scene.render.resolution_percentage = 50
scene.render.dither_intensity = 0.0
scene.cycles.use_denoising = False
scene.cycles.samples = 10
scene.cycles.sampling_pattern = 'TABULATED_SOBOL'
scene.cycles.light_sampling_threshold = 0.0
scene.cycles.use_adaptive_sampling = False
scene.cycles.use_light_tree = False
scene.cycles.blur_glossy = 0.0
scene.cycles.volume_bounces = 1
scene.cycles.pixel_filter_type = 'GAUSSIAN'
scene.cycles.sample_clamp_indirect = 0.0
scene.view_settings.view_transform = 'Standard'
bpy.context.view_layer.update()
